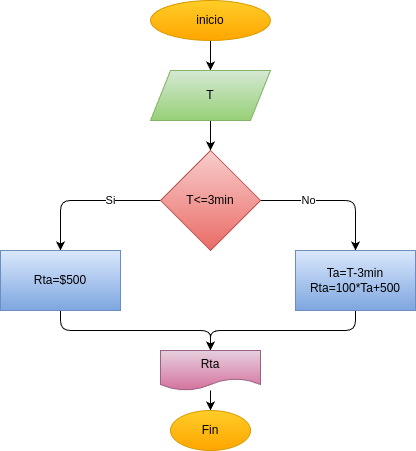

The diagram above was exported from draw.io. Its source (the exported page's mxGraphModel, read from the mxfile embedded in the PNG):
<mxGraphModel dx="532" dy="483" grid="1" gridSize="10" guides="1" tooltips="1" connect="1" arrows="1" fold="1" page="1" pageScale="1" pageWidth="850" pageHeight="1100" math="0" shadow="0">
  <root>
    <mxCell id="0" />
    <mxCell id="1" parent="0" />
    <mxCell id="4" value="" style="edgeStyle=none;html=1;" edge="1" parent="1" source="2" target="3">
      <mxGeometry relative="1" as="geometry" />
    </mxCell>
    <mxCell id="2" value="inicio" style="ellipse;whiteSpace=wrap;html=1;fillColor=#ffcd28;gradientColor=#ffa500;strokeColor=#d79b00;" vertex="1" parent="1">
      <mxGeometry x="220" y="20" width="120" height="40" as="geometry" />
    </mxCell>
    <mxCell id="6" value="" style="edgeStyle=none;html=1;" edge="1" parent="1" source="3" target="5">
      <mxGeometry relative="1" as="geometry" />
    </mxCell>
    <mxCell id="3" value="T" style="shape=parallelogram;perimeter=parallelogramPerimeter;whiteSpace=wrap;html=1;fixedSize=1;fillColor=#d5e8d4;gradientColor=#97d077;strokeColor=#82b366;" vertex="1" parent="1">
      <mxGeometry x="220" y="90" width="120" height="50" as="geometry" />
    </mxCell>
    <mxCell id="8" value="" style="edgeStyle=none;html=1;" edge="1" parent="1" source="5" target="7">
      <mxGeometry relative="1" as="geometry">
        <Array as="points">
          <mxPoint x="130" y="220" />
        </Array>
      </mxGeometry>
    </mxCell>
    <mxCell id="19" value="Si" style="edgeLabel;html=1;align=center;verticalAlign=middle;resizable=0;points=[];" vertex="1" connectable="0" parent="8">
      <mxGeometry x="-0.32" y="4" relative="1" as="geometry">
        <mxPoint y="-5" as="offset" />
      </mxGeometry>
    </mxCell>
    <mxCell id="10" value="" style="edgeStyle=none;html=1;" edge="1" parent="1" source="5" target="9">
      <mxGeometry relative="1" as="geometry">
        <Array as="points">
          <mxPoint x="425" y="220" />
        </Array>
      </mxGeometry>
    </mxCell>
    <mxCell id="20" value="No" style="edgeLabel;html=1;align=center;verticalAlign=middle;resizable=0;points=[];" vertex="1" connectable="0" parent="10">
      <mxGeometry x="-0.3517" y="3" relative="1" as="geometry">
        <mxPoint y="2" as="offset" />
      </mxGeometry>
    </mxCell>
    <mxCell id="5" value="T&amp;lt;=3min" style="rhombus;whiteSpace=wrap;html=1;fillColor=#f8cecc;gradientColor=#ea6b66;strokeColor=#b85450;" vertex="1" parent="1">
      <mxGeometry x="230" y="170" width="100" height="100" as="geometry" />
    </mxCell>
    <mxCell id="18" style="edgeStyle=none;html=1;entryX=0.5;entryY=0;entryDx=0;entryDy=0;" edge="1" parent="1" source="7" target="11">
      <mxGeometry relative="1" as="geometry">
        <Array as="points">
          <mxPoint x="130" y="350" />
          <mxPoint x="280" y="350" />
        </Array>
      </mxGeometry>
    </mxCell>
    <mxCell id="7" value="Rta=$500" style="whiteSpace=wrap;html=1;fillColor=#dae8fc;gradientColor=#7ea6e0;strokeColor=#6c8ebf;" vertex="1" parent="1">
      <mxGeometry x="70" y="270" width="120" height="60" as="geometry" />
    </mxCell>
    <mxCell id="13" style="edgeStyle=orthogonalEdgeStyle;html=1;entryX=0.5;entryY=0;entryDx=0;entryDy=0;" edge="1" parent="1" source="9" target="11">
      <mxGeometry relative="1" as="geometry">
        <mxPoint x="280" y="350" as="targetPoint" />
        <Array as="points">
          <mxPoint x="425" y="350" />
          <mxPoint x="280" y="350" />
        </Array>
      </mxGeometry>
    </mxCell>
    <mxCell id="9" value="Ta=T-3min&lt;div&gt;Rta=100*Ta+500&lt;/div&gt;" style="whiteSpace=wrap;html=1;fillColor=#dae8fc;gradientColor=#7ea6e0;strokeColor=#6c8ebf;" vertex="1" parent="1">
      <mxGeometry x="365" y="270" width="120" height="60" as="geometry" />
    </mxCell>
    <mxCell id="22" value="" style="edgeStyle=none;html=1;" edge="1" parent="1" source="11" target="21">
      <mxGeometry relative="1" as="geometry" />
    </mxCell>
    <mxCell id="11" value="Rta" style="shape=document;whiteSpace=wrap;html=1;boundedLbl=1;fillColor=#e6d0de;gradientColor=#d5739d;strokeColor=#996185;" vertex="1" parent="1">
      <mxGeometry x="230" y="370" width="100" height="40" as="geometry" />
    </mxCell>
    <mxCell id="21" value="Fin" style="ellipse;whiteSpace=wrap;html=1;fillColor=#ffcd28;gradientColor=#ffa500;strokeColor=#d79b00;" vertex="1" parent="1">
      <mxGeometry x="240" y="430" width="80" height="40" as="geometry" />
    </mxCell>
  </root>
</mxGraphModel>